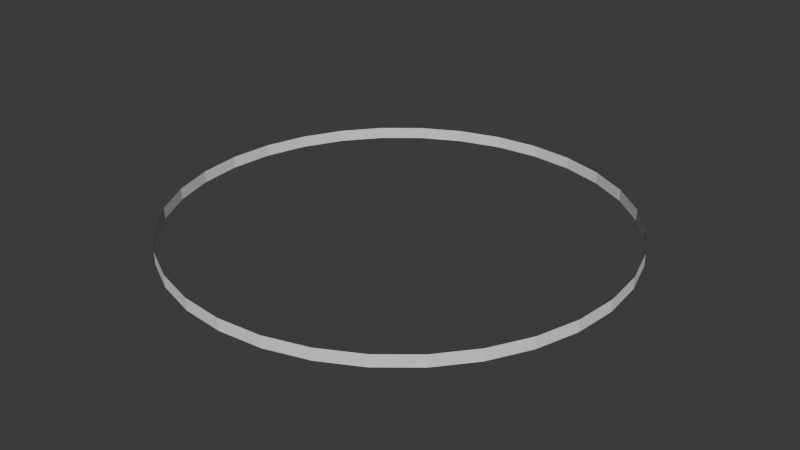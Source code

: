 # Source: SeaCover.blend  (saved by Blender 4.0.36; exported with 4.5.12 LTS)
import bpy
from mathutils import Matrix  # noqa: F401  (used for matrix-valued properties, if any)

bpy.ops.wm.read_factory_settings(use_empty=True)
scene = bpy.context.scene
scene.name = 'Scene'

# ---- collections
col_collection = bpy.data.collections.new('Collection'); scene.collection.children.link(col_collection)

# ---- world
world_world = bpy.data.worlds.new('World'); scene.world = world_world
world_world.use_nodes = True; world_world.node_tree.nodes.clear()
_N = world_world.node_tree.nodes; _L = world_world.node_tree.links
n0 = _N.new('ShaderNodeOutputWorld'); n0.name = 'World Output'; n0.location = (300, 300)
n1 = _N.new('ShaderNodeBackground'); n1.name = 'Background'; n1.location = (10, 300)
n1.inputs[0].default_value = (0.05088, 0.05088, 0.05088, 1.0)
_L.new(n1.outputs[0], n0.inputs[0])
n0.is_active_output = True
world_world.color = (0.05088, 0.05088, 0.05088)
world_world.use_sun_shadow = False
world_world.sun_shadow_jitter_overblur = 0.0

# ---- meshes
me_circle = bpy.data.meshes.new('Circle')
me_circle.from_pydata([(0.0, 100.1, 0.0), (-19.54, 98.21, 0.0), (-38.32, 92.51, 0.0), (-55.63, 83.26, 0.0), (-70.8, 70.8, 0.0), (-83.26, 55.63, 0.0), (-92.51, 38.32, 0.0), (-98.21, 19.54, 0.0), (-100.1, 0.0, 0.0), (-98.21, -19.54, 0.0), (-92.51, -38.32, 0.0), (-83.26, -55.63, 0.0), (-70.8, -70.8, 0.0), (-55.63, -83.26, 0.0), (-38.32, -92.51, 0.0), (-19.54, -98.21, 0.0), (0.0, -100.1, 0.0), (19.54, -98.21, 0.0), (38.32, -92.51, 0.0), (55.63, -83.26, 0.0), (70.8, -70.8, 0.0), (83.26, -55.63, 0.0), (92.51, -38.32, 0.0), (98.21, -19.54, 0.0), (100.1, 0.0, 0.0), (98.21, 19.54, 0.0), (92.51, 38.32, 0.0), (83.26, 55.63, 0.0), (70.8, 70.8, 0.0), (55.63, 83.26, 0.0), (38.32, 92.51, 0.0), (19.54, 98.21, 0.0), (0.0, 100.1, 5.265), (-19.54, 98.21, 5.265), (-38.32, 92.51, 5.265), (-55.63, 83.26, 5.265), (-70.8, 70.8, 5.265), (-83.26, 55.63, 5.265), (-92.51, 38.32, 5.265), (-98.21, 19.54, 5.265), (-100.1, 0.0, 5.265), (-98.21, -19.54, 5.265), (-92.51, -38.32, 5.265), (-83.26, -55.63, 5.265), (-70.8, -70.8, 5.265), (-55.63, -83.26, 5.265), (-38.32, -92.51, 5.265), (-19.54, -98.21, 5.265), (0.0, -100.1, 5.265), (19.54, -98.21, 5.265), (38.32, -92.51, 5.265), (55.63, -83.26, 5.265), (70.8, -70.8, 5.265), (83.26, -55.63, 5.265), (92.51, -38.32, 5.265), (98.21, -19.54, 5.265), (100.1, 0.0, 5.265), (98.21, 19.54, 5.265), (92.51, 38.32, 5.265), (83.26, 55.63, 5.265), (70.8, 70.8, 5.265), (55.63, 83.26, 5.265), (38.32, 92.51, 5.265), (19.54, 98.21, 5.265)], [], [(11, 10, 42, 43), (25, 24, 56, 57), (12, 11, 43, 44), (26, 25, 57, 58), (13, 12, 44, 45), (27, 26, 58, 59), (14, 13, 45, 46), (1, 0, 32, 33), (28, 27, 59, 60), (15, 14, 46, 47), (2, 1, 33, 34), (29, 28, 60, 61), (16, 15, 47, 48), (3, 2, 34, 35), (30, 29, 61, 62), (17, 16, 48, 49), (4, 3, 35, 36), (31, 30, 62, 63), (18, 17, 49, 50), (5, 4, 36, 37), (0, 31, 63, 32), (19, 18, 50, 51), (6, 5, 37, 38), (20, 19, 51, 52), (7, 6, 38, 39), (21, 20, 52, 53), (8, 7, 39, 40), (22, 21, 53, 54), (9, 8, 40, 41), (23, 22, 54, 55), (10, 9, 41, 42), (24, 23, 55, 56)])
_uv = me_circle.uv_layers.new(name='UVMap')
_uv.uv.foreach_set('vector', [0.0, 0.0, 0.0, 0.0, 0.0, 0.0, 0.0, 0.0, 0.0, 0.0, 0.0, 0.0, 0.0, 0.0, 0.0, 0.0, 0.0, 0.0, 0.0, 0.0, 0.0, 0.0, 0.0, 0.0, 0.0, 0.0, 0.0, 0.0, 0.0, 0.0, 0.0, 0.0, 0.0, 0.0, 0.0, 0.0, 0.0, 0.0, 0.0, 0.0, 0.0, 0.0, 0.0, 0.0, 0.0, 0.0, 0.0, 0.0, 0.0, 0.0, 0.0, 0.0, 0.0, 0.0, 0.0, 0.0, 0.0, 0.0, 0.0, 0.0, 0.0, 0.0, 0.0, 0.0, 0.0, 0.0, 0.0, 0.0, 0.0, 0.0, 0.0, 0.0, 0.0, 0.0, 0.0, 0.0, 0.0, 0.0, 0.0, 0.0, 0.0, 0.0, 0.0, 0.0, 0.0, 0.0, 0.0, 0.0, 0.0, 0.0, 0.0, 0.0, 0.0, 0.0, 0.0, 0.0, 0.0, 0.0, 0.0, 0.0, 0.0, 0.0, 0.0, 0.0, 0.0, 0.0, 0.0, 0.0, 0.0, 0.0, 0.0, 0.0, 0.0, 0.0, 0.0, 0.0, 0.0, 0.0, 0.0, 0.0, 0.0, 0.0, 0.0, 0.0, 0.0, 0.0, 0.0, 0.0, 0.0, 0.0, 0.0, 0.0, 0.0, 0.0, 0.0, 0.0, 0.0, 0.0, 0.0, 0.0, 0.0, 0.0, 0.0, 0.0, 0.0, 0.0, 0.0, 0.0, 0.0, 0.0, 0.0, 0.0, 0.0, 0.0, 0.0, 0.0, 0.0, 0.0, 0.0, 0.0, 0.0, 0.0, 0.0, 0.0, 0.0, 0.0, 0.0, 0.0, 0.0, 0.0, 0.0, 0.0, 0.0, 0.0, 0.0, 0.0, 0.0, 0.0, 0.0, 0.0, 0.0, 0.0, 0.0, 0.0, 0.0, 0.0, 0.0, 0.0, 0.0, 0.0, 0.0, 0.0, 0.0, 0.0, 0.0, 0.0, 0.0, 0.0, 0.0, 0.0, 0.0, 0.0, 0.0, 0.0, 0.0, 0.0, 0.0, 0.0, 0.0, 0.0, 0.0, 0.0, 0.0, 0.0, 0.0, 0.0, 0.0, 0.0, 0.0, 0.0, 0.0, 0.0, 0.0, 0.0, 0.0, 0.0, 0.0, 0.0, 0.0, 0.0, 0.0, 0.0, 0.0, 0.0, 0.0, 0.0, 0.0, 0.0, 0.0, 0.0, 0.0, 0.0, 0.0, 0.0, 0.0, 0.0, 0.0, 0.0, 0.0, 0.0, 0.0, 0.0, 0.0, 0.0, 0.0, 0.0])
me_circle.update()

# ---- objects
ob_circle = bpy.data.objects.new('Circle', me_circle)

# ---- transforms, parenting, visibility, modifiers, constraints
ob_circle.location = (0.0, 0.0, 0.0)

# ---- collection membership
col_collection.objects.link(ob_circle)

# ---- scene / render settings (as saved in the file)
scene.frame_start = 1; scene.frame_end = 250; scene.frame_set(1)
scene.render.engine = 'BLENDER_EEVEE_NEXT'
scene.cycles.sampling_pattern = 'TABULATED_SOBOL'
bpy.context.view_layer.update()

# ---- added for rendering (the .blend has no active camera and no usable light): camera, sun
cam_auto = bpy.data.cameras.new('AutoCamera')
cam_auto.lens = 50.0
cam_auto.sensor_width = 36.0
cam_auto.clip_end = 4599.61
ob_auto_camera = bpy.data.objects.new('AutoCamera', cam_auto)
scene.collection.objects.link(ob_auto_camera)
ob_auto_camera.location = (262.087, -314.504, 212.302)
ob_auto_camera.rotation_euler = (1.09748, -7.21219e-08, 0.694738)
scene.camera = ob_auto_camera
light_auto_sun = bpy.data.lights.new('AutoSun', 'SUN')
light_auto_sun.energy = 3.0
light_auto_sun.angle = 0.0523599
ob_auto_sun = bpy.data.objects.new('AutoSun', light_auto_sun)
scene.collection.objects.link(ob_auto_sun)
ob_auto_sun.rotation_euler = (0.872665, 0.174533, 0.523599)
bpy.context.view_layer.update()
